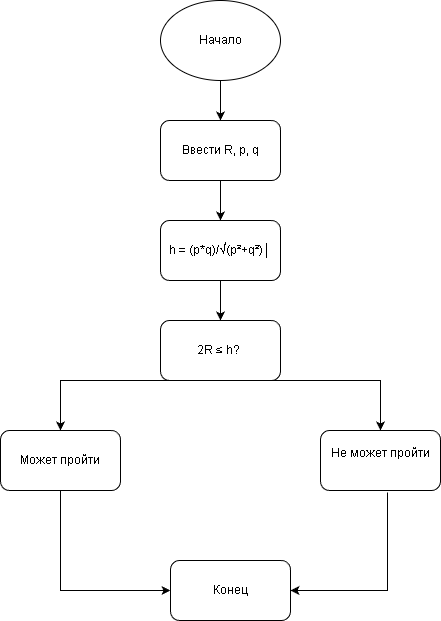

The diagram above was exported from draw.io. Its source (the exported page's mxGraphModel, read from the mxfile embedded in the PNG):
<mxGraphModel dx="1426" dy="792" grid="1" gridSize="10" guides="1" tooltips="1" connect="1" arrows="1" fold="1" page="1" pageScale="1" pageWidth="827" pageHeight="1169" math="0" shadow="0">
  <root>
    <mxCell id="0" />
    <mxCell id="1" parent="0" />
    <mxCell id="hBj4uMZo9Dd9cEU_0pFO-1" parent="1" style="ellipse;whiteSpace=wrap;html=1;" value="Начало" vertex="1">
      <mxGeometry height="80" width="120" x="370" y="40" as="geometry" />
    </mxCell>
    <mxCell id="hBj4uMZo9Dd9cEU_0pFO-2" parent="1" style="rounded=1;whiteSpace=wrap;html=1;" value="Ввести R, p, q" vertex="1">
      <mxGeometry height="60" width="120" x="370" y="160" as="geometry" />
    </mxCell>
    <mxCell id="hBj4uMZo9Dd9cEU_0pFO-4" edge="1" parent="1" source="hBj4uMZo9Dd9cEU_0pFO-1" style="endArrow=classic;html=1;rounded=0;entryX=0.5;entryY=0;entryDx=0;entryDy=0;exitX=0.5;exitY=1;exitDx=0;exitDy=0;" target="hBj4uMZo9Dd9cEU_0pFO-2" value="">
      <mxGeometry height="50" relative="1" width="50" as="geometry">
        <mxPoint x="400" y="170" as="sourcePoint" />
        <mxPoint x="450" y="120" as="targetPoint" />
      </mxGeometry>
    </mxCell>
    <mxCell id="hBj4uMZo9Dd9cEU_0pFO-5" parent="1" style="rounded=1;whiteSpace=wrap;html=1;" value="h = (p*q)/√(p²+q²)│" vertex="1">
      <mxGeometry height="60" width="120" x="370" y="260" as="geometry" />
    </mxCell>
    <mxCell id="hBj4uMZo9Dd9cEU_0pFO-6" edge="1" parent="1" style="endArrow=classic;html=1;rounded=0;entryX=0.5;entryY=0;entryDx=0;entryDy=0;exitX=0.5;exitY=1;exitDx=0;exitDy=0;" target="hBj4uMZo9Dd9cEU_0pFO-5" value="">
      <mxGeometry height="50" relative="1" width="50" as="geometry">
        <mxPoint x="430" y="220" as="sourcePoint" />
        <mxPoint x="450" y="220" as="targetPoint" />
      </mxGeometry>
    </mxCell>
    <mxCell id="hBj4uMZo9Dd9cEU_0pFO-8" parent="1" style="rounded=1;whiteSpace=wrap;html=1;" value="&amp;nbsp;2R ≤ h?&amp;nbsp;&amp;nbsp;" vertex="1">
      <mxGeometry height="60" width="120" x="370" y="360" as="geometry" />
    </mxCell>
    <mxCell id="hBj4uMZo9Dd9cEU_0pFO-9" edge="1" parent="1" style="endArrow=classic;html=1;rounded=0;entryX=0.5;entryY=0;entryDx=0;entryDy=0;exitX=0.5;exitY=1;exitDx=0;exitDy=0;" target="hBj4uMZo9Dd9cEU_0pFO-8" value="">
      <mxGeometry height="50" relative="1" width="50" as="geometry">
        <mxPoint x="430" y="320" as="sourcePoint" />
        <mxPoint x="450" y="320" as="targetPoint" />
      </mxGeometry>
    </mxCell>
    <mxCell id="hBj4uMZo9Dd9cEU_0pFO-10" parent="1" style="rounded=1;whiteSpace=wrap;html=1;" value="Может пройти" vertex="1">
      <mxGeometry height="60" width="120" x="210" y="470" as="geometry" />
    </mxCell>
    <mxCell id="hBj4uMZo9Dd9cEU_0pFO-11" edge="1" parent="1" source="hBj4uMZo9Dd9cEU_0pFO-8" style="endArrow=classic;html=1;rounded=0;entryX=0.5;entryY=0;entryDx=0;entryDy=0;exitX=0.5;exitY=1;exitDx=0;exitDy=0;" target="hBj4uMZo9Dd9cEU_0pFO-10" value="">
      <mxGeometry height="50" relative="1" width="50" as="geometry">
        <Array as="points">
          <mxPoint x="270" y="420" />
        </Array>
        <mxPoint x="430" y="410" as="sourcePoint" />
        <mxPoint x="450" y="410" as="targetPoint" />
      </mxGeometry>
    </mxCell>
    <mxCell id="hBj4uMZo9Dd9cEU_0pFO-13" parent="1" style="rounded=1;whiteSpace=wrap;html=1;" value="Не может пройти&lt;div&gt;&lt;br&gt;&lt;/div&gt;" vertex="1">
      <mxGeometry height="60" width="120" x="530" y="470" as="geometry" />
    </mxCell>
    <mxCell id="hBj4uMZo9Dd9cEU_0pFO-14" edge="1" parent="1" source="hBj4uMZo9Dd9cEU_0pFO-8" style="endArrow=classic;html=1;rounded=0;entryX=0.5;entryY=0;entryDx=0;entryDy=0;exitX=0.5;exitY=1;exitDx=0;exitDy=0;" target="hBj4uMZo9Dd9cEU_0pFO-13" value="">
      <mxGeometry height="50" relative="1" width="50" as="geometry">
        <Array as="points">
          <mxPoint x="590" y="420" />
        </Array>
        <mxPoint x="430" y="410" as="sourcePoint" />
        <mxPoint x="570" y="430" as="targetPoint" />
      </mxGeometry>
    </mxCell>
    <mxCell id="hBj4uMZo9Dd9cEU_0pFO-15" parent="1" style="rounded=1;whiteSpace=wrap;html=1;" value="Конец" vertex="1">
      <mxGeometry height="60" width="120" x="380" y="600" as="geometry" />
    </mxCell>
    <mxCell id="hBj4uMZo9Dd9cEU_0pFO-16" edge="1" parent="1" source="hBj4uMZo9Dd9cEU_0pFO-10" style="endArrow=classic;html=1;rounded=0;entryX=0;entryY=0.5;entryDx=0;entryDy=0;exitX=0.5;exitY=1;exitDx=0;exitDy=0;" target="hBj4uMZo9Dd9cEU_0pFO-15" value="">
      <mxGeometry height="50" relative="1" width="50" as="geometry">
        <Array as="points">
          <mxPoint x="270" y="630" />
        </Array>
        <mxPoint x="450" y="560" as="sourcePoint" />
        <mxPoint x="470" y="560" as="targetPoint" />
      </mxGeometry>
    </mxCell>
    <mxCell id="hBj4uMZo9Dd9cEU_0pFO-18" edge="1" parent="1" source="hBj4uMZo9Dd9cEU_0pFO-13" style="endArrow=classic;html=1;rounded=0;entryX=1;entryY=0.5;entryDx=0;entryDy=0;exitX=0.558;exitY=1.033;exitDx=0;exitDy=0;exitPerimeter=0;" target="hBj4uMZo9Dd9cEU_0pFO-15" value="">
      <mxGeometry height="50" relative="1" width="50" as="geometry">
        <Array as="points">
          <mxPoint x="597" y="630" />
        </Array>
        <mxPoint x="590" y="635" as="sourcePoint" />
        <mxPoint x="640" y="585" as="targetPoint" />
      </mxGeometry>
    </mxCell>
  </root>
</mxGraphModel>